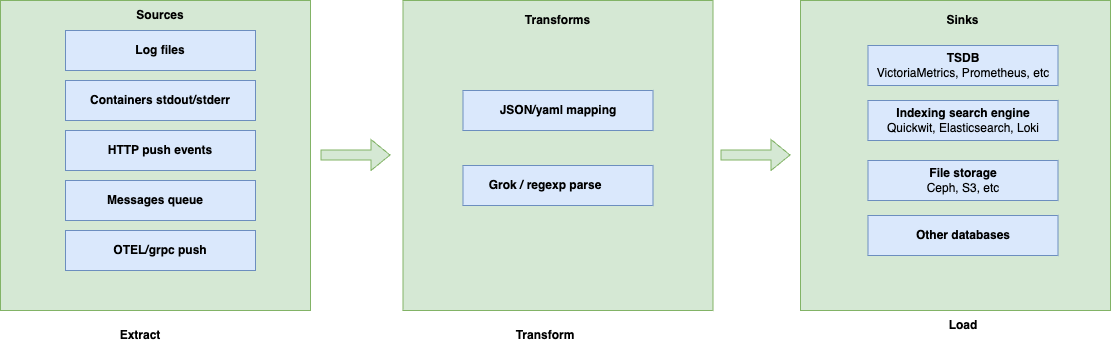

The diagram above was exported from draw.io. Its source (the exported page's mxGraphModel, read from the mxfile embedded in the PNG):
<mxGraphModel dx="2394" dy="1627" grid="1" gridSize="10" guides="1" tooltips="1" connect="1" arrows="1" fold="1" page="1" pageScale="1" pageWidth="850" pageHeight="1100" math="0" shadow="0">
  <root>
    <mxCell id="0" />
    <mxCell id="1" parent="0" />
    <mxCell id="z4wWTOhTZrf2Mlq0umEN-1" value="" style="whiteSpace=wrap;html=1;aspect=fixed;fillColor=#d5e8d4;strokeColor=#82b366;" parent="1" vertex="1">
      <mxGeometry x="120" y="140" width="310" height="310" as="geometry" />
    </mxCell>
    <mxCell id="z4wWTOhTZrf2Mlq0umEN-8" value="" style="rounded=0;whiteSpace=wrap;html=1;fillColor=#dae8fc;strokeColor=#6c8ebf;" parent="1" vertex="1">
      <mxGeometry x="185" y="220" width="190" height="40" as="geometry" />
    </mxCell>
    <mxCell id="z4wWTOhTZrf2Mlq0umEN-9" value="&lt;b&gt;Containers stdout/stderr&lt;/b&gt;" style="text;html=1;align=center;verticalAlign=middle;whiteSpace=wrap;rounded=0;" parent="1" vertex="1">
      <mxGeometry x="200" y="225" width="160" height="30" as="geometry" />
    </mxCell>
    <mxCell id="z4wWTOhTZrf2Mlq0umEN-10" value="" style="rounded=0;whiteSpace=wrap;html=1;fillColor=#dae8fc;strokeColor=#6c8ebf;" parent="1" vertex="1">
      <mxGeometry x="185" y="170" width="190" height="40" as="geometry" />
    </mxCell>
    <mxCell id="z4wWTOhTZrf2Mlq0umEN-11" value="&lt;b&gt;Log files&lt;/b&gt;" style="text;html=1;align=center;verticalAlign=middle;whiteSpace=wrap;rounded=0;" parent="1" vertex="1">
      <mxGeometry x="250" y="175" width="60" height="30" as="geometry" />
    </mxCell>
    <mxCell id="z4wWTOhTZrf2Mlq0umEN-12" value="" style="rounded=0;whiteSpace=wrap;html=1;fillColor=#dae8fc;strokeColor=#6c8ebf;" parent="1" vertex="1">
      <mxGeometry x="185" y="270" width="190" height="40" as="geometry" />
    </mxCell>
    <mxCell id="z4wWTOhTZrf2Mlq0umEN-13" value="&lt;b&gt;HTTP push events&lt;/b&gt;" style="text;html=1;align=center;verticalAlign=middle;whiteSpace=wrap;rounded=0;" parent="1" vertex="1">
      <mxGeometry x="200" y="275" width="160" height="30" as="geometry" />
    </mxCell>
    <mxCell id="z4wWTOhTZrf2Mlq0umEN-14" value="" style="rounded=0;whiteSpace=wrap;html=1;fillColor=#dae8fc;strokeColor=#6c8ebf;" parent="1" vertex="1">
      <mxGeometry x="185" y="320" width="190" height="40" as="geometry" />
    </mxCell>
    <mxCell id="z4wWTOhTZrf2Mlq0umEN-15" value="&lt;b&gt;Messages queue&lt;/b&gt;" style="text;html=1;align=center;verticalAlign=middle;whiteSpace=wrap;rounded=0;" parent="1" vertex="1">
      <mxGeometry x="195" y="325" width="160" height="30" as="geometry" />
    </mxCell>
    <mxCell id="z4wWTOhTZrf2Mlq0umEN-16" value="" style="rounded=0;whiteSpace=wrap;html=1;fillColor=#dae8fc;strokeColor=#6c8ebf;" parent="1" vertex="1">
      <mxGeometry x="185" y="370" width="190" height="40" as="geometry" />
    </mxCell>
    <mxCell id="z4wWTOhTZrf2Mlq0umEN-17" value="&lt;b&gt;OTEL/grpc push&lt;/b&gt;" style="text;html=1;align=center;verticalAlign=middle;whiteSpace=wrap;rounded=0;" parent="1" vertex="1">
      <mxGeometry x="200" y="375" width="160" height="30" as="geometry" />
    </mxCell>
    <mxCell id="z4wWTOhTZrf2Mlq0umEN-18" value="&lt;b&gt;Extract&lt;/b&gt;" style="text;html=1;align=center;verticalAlign=middle;whiteSpace=wrap;rounded=0;" parent="1" vertex="1">
      <mxGeometry x="230" y="460" width="60" height="30" as="geometry" />
    </mxCell>
    <mxCell id="z4wWTOhTZrf2Mlq0umEN-19" value="&lt;b&gt;Sources&lt;/b&gt;" style="text;html=1;align=center;verticalAlign=middle;whiteSpace=wrap;rounded=0;" parent="1" vertex="1">
      <mxGeometry x="250" y="140" width="60" height="30" as="geometry" />
    </mxCell>
    <mxCell id="z4wWTOhTZrf2Mlq0umEN-20" value="" style="whiteSpace=wrap;html=1;aspect=fixed;fillColor=#d5e8d4;strokeColor=#82b366;" parent="1" vertex="1">
      <mxGeometry x="522.5" y="140" width="310" height="310" as="geometry" />
    </mxCell>
    <mxCell id="z4wWTOhTZrf2Mlq0umEN-21" value="&lt;b&gt;Transforms&lt;/b&gt;" style="text;html=1;align=center;verticalAlign=middle;whiteSpace=wrap;rounded=0;" parent="1" vertex="1">
      <mxGeometry x="635" y="145" width="85" height="30" as="geometry" />
    </mxCell>
    <mxCell id="z4wWTOhTZrf2Mlq0umEN-22" value="&lt;b&gt;Transform&lt;/b&gt;" style="text;html=1;align=center;verticalAlign=middle;whiteSpace=wrap;rounded=0;" parent="1" vertex="1">
      <mxGeometry x="635" y="460" width="60" height="30" as="geometry" />
    </mxCell>
    <mxCell id="z4wWTOhTZrf2Mlq0umEN-24" value="" style="rounded=0;whiteSpace=wrap;html=1;fillColor=#dae8fc;strokeColor=#6c8ebf;" parent="1" vertex="1">
      <mxGeometry x="582.5" y="230" width="190" height="40" as="geometry" />
    </mxCell>
    <mxCell id="z4wWTOhTZrf2Mlq0umEN-25" value="" style="rounded=0;whiteSpace=wrap;html=1;fillColor=#dae8fc;strokeColor=#6c8ebf;" parent="1" vertex="1">
      <mxGeometry x="582.5" y="305" width="190" height="40" as="geometry" />
    </mxCell>
    <mxCell id="z4wWTOhTZrf2Mlq0umEN-26" value="&lt;b&gt;JSON/yaml mapping&lt;/b&gt;" style="text;html=1;align=center;verticalAlign=middle;whiteSpace=wrap;rounded=0;" parent="1" vertex="1">
      <mxGeometry x="602.5" y="235" width="150" height="30" as="geometry" />
    </mxCell>
    <mxCell id="z4wWTOhTZrf2Mlq0umEN-27" value="&lt;b&gt;Grok / regexp parse&lt;/b&gt;" style="text;html=1;align=center;verticalAlign=middle;whiteSpace=wrap;rounded=0;" parent="1" vertex="1">
      <mxGeometry x="590" y="310" width="150" height="30" as="geometry" />
    </mxCell>
    <mxCell id="z4wWTOhTZrf2Mlq0umEN-28" value="" style="shape=flexArrow;endArrow=classic;html=1;rounded=0;fillColor=#d5e8d4;strokeColor=#82b366;" parent="1" edge="1">
      <mxGeometry width="50" height="50" relative="1" as="geometry">
        <mxPoint x="840" y="294.5" as="sourcePoint" />
        <mxPoint x="910" y="294.5" as="targetPoint" />
      </mxGeometry>
    </mxCell>
    <mxCell id="z4wWTOhTZrf2Mlq0umEN-29" value="" style="whiteSpace=wrap;html=1;aspect=fixed;fillColor=#d5e8d4;strokeColor=#82b366;" parent="1" vertex="1">
      <mxGeometry x="920" y="140" width="310" height="310" as="geometry" />
    </mxCell>
    <mxCell id="z4wWTOhTZrf2Mlq0umEN-30" value="&lt;b&gt;Sinks&lt;/b&gt;" style="text;html=1;align=center;verticalAlign=middle;whiteSpace=wrap;rounded=0;" parent="1" vertex="1">
      <mxGeometry x="1040" y="145" width="85" height="30" as="geometry" />
    </mxCell>
    <mxCell id="z4wWTOhTZrf2Mlq0umEN-31" value="&lt;b&gt;Load&lt;/b&gt;" style="text;html=1;align=center;verticalAlign=middle;whiteSpace=wrap;rounded=0;" parent="1" vertex="1">
      <mxGeometry x="1052.5" y="450" width="60" height="30" as="geometry" />
    </mxCell>
    <mxCell id="z4wWTOhTZrf2Mlq0umEN-32" value="" style="shape=flexArrow;endArrow=classic;html=1;rounded=0;fillColor=#d5e8d4;strokeColor=#82b366;" parent="1" edge="1">
      <mxGeometry width="50" height="50" relative="1" as="geometry">
        <mxPoint x="440" y="294.5" as="sourcePoint" />
        <mxPoint x="510" y="294.5" as="targetPoint" />
      </mxGeometry>
    </mxCell>
    <mxCell id="z4wWTOhTZrf2Mlq0umEN-34" value="&lt;b&gt;TSDB&lt;/b&gt;&lt;br&gt;VictoriaMetrics, Prometheus, etc" style="rounded=0;whiteSpace=wrap;html=1;fillColor=#dae8fc;strokeColor=#6c8ebf;" parent="1" vertex="1">
      <mxGeometry x="987.5" y="185" width="190" height="40" as="geometry" />
    </mxCell>
    <mxCell id="z4wWTOhTZrf2Mlq0umEN-35" value="&lt;b&gt;Indexing search engine&lt;/b&gt;&lt;br&gt;Quickwit, Elasticsearch, Loki" style="rounded=0;whiteSpace=wrap;html=1;fillColor=#dae8fc;strokeColor=#6c8ebf;" parent="1" vertex="1">
      <mxGeometry x="987.5" y="240" width="190" height="40" as="geometry" />
    </mxCell>
    <mxCell id="z4wWTOhTZrf2Mlq0umEN-36" value="&lt;b&gt;File storage&lt;/b&gt;&lt;br&gt;Ceph, S3, etc" style="rounded=0;whiteSpace=wrap;html=1;fillColor=#dae8fc;strokeColor=#6c8ebf;" parent="1" vertex="1">
      <mxGeometry x="987.5" y="300" width="190" height="40" as="geometry" />
    </mxCell>
    <mxCell id="z4wWTOhTZrf2Mlq0umEN-38" value="&lt;b&gt;Other databases&lt;/b&gt;" style="rounded=0;whiteSpace=wrap;html=1;fillColor=#dae8fc;strokeColor=#6c8ebf;" parent="1" vertex="1">
      <mxGeometry x="987.5" y="355" width="190" height="40" as="geometry" />
    </mxCell>
  </root>
</mxGraphModel>